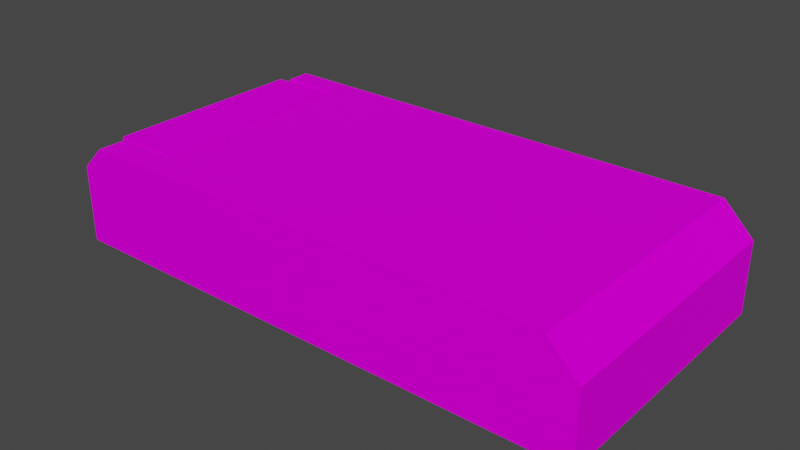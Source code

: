 # Source: Cassette.blend  (saved by Blender 3.5.10; exported with 4.5.12 LTS)
import bpy
from mathutils import Matrix  # noqa: F401  (used for matrix-valued properties, if any)

bpy.ops.wm.read_factory_settings(use_empty=True)
scene = bpy.context.scene
scene.name = 'Scene'

# ---- images (referenced by path relative to the original .blend; pixels are not part of the script)
import os
ASSET_DIR = os.environ.get("B2B_ASSET_DIR", "")  # directory of the original .blend (textures are referenced by path, not embedded)
HERE = os.path.dirname(os.path.abspath(__file__))  # packed textures are extracted next to this script under _unpacked/

def load_image(name, relpath, width, height, colorspace="sRGB"):
    """Load a texture the original file referenced (path relative to the .blend, or extracted next to this script)."""
    p = next((c for c in (os.path.join(HERE, relpath), os.path.join(ASSET_DIR, relpath)) if relpath and os.path.exists(c)), "")
    if p:
        img = bpy.data.images.load(p, check_existing=True)
        img.name = name
    else:  # same state as the original file: an image datablock whose file is absent (Cycles renders it pink)
        img = bpy.data.images.new(name, width, height)
        img.source = "FILE"
        img.filepath = "//" + (relpath or name)
    img.colorspace_settings.name = colorspace
    return img
img_cassette_base_raw_png = load_image('Cassette_Base_Raw.png', 'Textures/Cassette_Base_Raw.png', 1024, 1024, 'sRGB')
img_cassette_keys_raw_png = load_image('Cassette_Keys_Raw.png', 'Textures/Cassette_Keys_Raw.png', 1024, 1024, 'sRGB')

# ---- materials (node trees are filled in below, after node groups)
mat_material = bpy.data.materials.new('Material')
mat_material.use_transparent_shadow = False
mat_material_001 = bpy.data.materials.new('Material.001')
mat_material_001.use_transparent_shadow = False

# ---- material node trees
mat_material.use_nodes = True; mat_material.node_tree.nodes.clear()
_N = mat_material.node_tree.nodes; _L = mat_material.node_tree.links
n0 = _N.new('ShaderNodeBsdfPrincipled'); n0.name = 'Principled BSDF'; n0.location = (10, 300)
n0.distribution = 'GGX'
n0.subsurface_method = 'RANDOM_WALK_SKIN'
n0.inputs[2].default_value = 0.4764
n0.inputs[3].default_value = 1.45
n0.inputs[13].default_value = 0.01181
n0.inputs[27].default_value = (0.0, 0.0, 0.0, 1.0)
n0.inputs[28].default_value = 1.0
n1 = _N.new('ShaderNodeOutputMaterial'); n1.name = 'Material Output'; n1.location = (300, 300)
n2 = _N.new('ShaderNodeTexImage'); n2.name = 'Image Texture'; n2.location = (-280, 280)
n2.image = img_cassette_base_raw_png
_L.new(n0.outputs[0], n1.inputs[0])
_L.new(n2.outputs[0], n0.inputs[0])
n1.is_active_output = True
mat_material_001.use_nodes = True; mat_material_001.node_tree.nodes.clear()
_N = mat_material_001.node_tree.nodes; _L = mat_material_001.node_tree.links
n0 = _N.new('ShaderNodeBsdfPrincipled'); n0.name = 'Principled BSDF'; n0.location = (10, 300)
n0.distribution = 'GGX'
n0.subsurface_method = 'RANDOM_WALK_SKIN'
n0.inputs[3].default_value = 1.45
n0.inputs[13].default_value = 0.0
n0.inputs[27].default_value = (0.0, 0.0, 0.0, 1.0)
n0.inputs[28].default_value = 1.0
n1 = _N.new('ShaderNodeOutputMaterial'); n1.name = 'Material Output'; n1.location = (300, 300)
n2 = _N.new('ShaderNodeTexImage'); n2.name = 'Image Texture'; n2.location = (-280, 280)
n2.image = img_cassette_keys_raw_png
_L.new(n0.outputs[0], n1.inputs[0])
_L.new(n2.outputs[0], n0.inputs[0])
n1.is_active_output = True

# ---- world
world_world = bpy.data.worlds.new('World'); scene.world = world_world
world_world.use_nodes = True; world_world.node_tree.nodes.clear()
_N = world_world.node_tree.nodes; _L = world_world.node_tree.links
n0 = _N.new('ShaderNodeOutputWorld'); n0.name = 'World Output'; n0.location = (300, 300)
n1 = _N.new('ShaderNodeBackground'); n1.name = 'Background'; n1.location = (10, 300)
n1.inputs[0].default_value = (0.05088, 0.05088, 0.05088, 1.0)
_L.new(n1.outputs[0], n0.inputs[0])
n0.is_active_output = True
world_world.color = (0.05088, 0.05088, 0.05088)
world_world.use_sun_shadow = False
world_world.sun_shadow_jitter_overblur = 0.0

# ---- meshes
me_cube_005 = bpy.data.meshes.new('Cube.005')
me_cube_005.from_pydata([(-0.4, -0.2012, -0.07512), (-0.4, 0.2012, -0.07512), (0.4, -0.2012, -0.07512), (-0.2719, -0.1595, 0.01349), (0.4, 0.2012, -0.07512), (-0.2719, 0.1678, 0.01349), (-0.4, -0.1595, 0.01349), (-0.4, 0.1678, 0.01349), (-0.2719, 0.1678, 0.07512), (-0.2719, -0.1595, 0.07512), (-0.3643, -0.2012, 0.07512), (-0.4, -0.2012, 0.03938), (-0.4, 0.2012, 0.03938), (-0.3643, 0.2012, 0.07512), (-0.4, -0.1595, 0.03938), (-0.3643, -0.1595, 0.07512), (-0.3643, 0.1678, 0.07512), (-0.4, 0.1678, 0.03938), (0.4, -0.2012, 0.03011), (0.355, -0.2012, 0.07512), (0.355, 0.2012, 0.07512), (0.4, 0.2012, 0.03011)], [], [(1, 12, 13, 20, 21, 4), (9, 3, 6, 14, 15), (15, 10, 19, 20, 13, 16, 8, 9), (17, 12, 1, 0, 11, 14, 6, 7), (1, 4, 2, 0), (5, 3, 9, 8), (8, 16, 17, 7, 5), (6, 3, 5, 7), (10, 15, 14, 11), (12, 17, 16, 13), (4, 21, 18, 2), (18, 21, 20, 19), (2, 18, 19, 10, 11, 0)])
_uv = me_cube_005.uv_layers.new(name='UVMap')
_uv.uv.foreach_set('vector', [0.2987, 9.977e-05, 0.3604, 9.98e-05, 0.3797, 0.01938, 0.3797, 0.4074, 0.3554, 0.4317, 0.2987, 0.4317, 0.4132, 0.2431, 0.4132, 0.2099, 0.4823, 0.2099, 0.4823, 0.2239, 0.463, 0.2431, 0.02262, 0.3881, 9.977e-05, 0.3881, 9.981e-05, 9.98e-05, 0.2172, 9.98e-05, 0.2172, 0.3881, 0.1992, 0.3881, 0.1992, 0.3383, 0.02262, 0.3383, 0.1992, 0.4154, 0.2172, 0.4154, 0.2172, 0.4772, 9.982e-05, 0.4772, 9.98e-05, 0.4154, 0.02262, 0.4154, 0.02262, 0.4294, 0.1992, 0.4294, 0.2172, 0.4772, 0.2172, 0.9088, 9.98e-05, 0.9088, 9.982e-05, 0.4772, 0.4132, 0.03335, 0.4132, 0.2099, 0.3799, 0.2099, 0.3799, 0.03335, 0.4132, 9.977e-05, 0.463, 9.98e-05, 0.4823, 0.01938, 0.4823, 0.03335, 0.4132, 0.03335, 0.4823, 0.2099, 0.4132, 0.2099, 0.4132, 0.03335, 0.4823, 0.03335, 9.977e-05, 0.3881, 0.02262, 0.3881, 0.02262, 0.4154, 9.98e-05, 0.4154, 0.2172, 0.4154, 0.1992, 0.4154, 0.1992, 0.3881, 0.2172, 0.3881, 0.2172, 0.9088, 0.2172, 0.9656, 9.98e-05, 0.9656, 9.98e-05, 0.9088, 9.98e-05, 0.9656, 0.2172, 0.9656, 0.2172, 0.9999, 9.981e-05, 0.9999, 0.2985, 0.4317, 0.2417, 0.4317, 0.2174, 0.4074, 0.2174, 0.01938, 0.2367, 9.977e-05, 0.2985, 9.977e-05])
me_cube_005.materials.append(mat_material)
me_cube_005.update()
me_cube_006 = bpy.data.meshes.new('Cube.006')
me_cube_006.from_pydata([(-0.05511, -0.1548, -0.02324), (-0.05511, -0.1548, 0.02324), (-0.05511, 0.1548, -0.02324), (-0.05511, 0.1548, 0.02324), (0.05511, -0.1548, -0.02324), (0.05511, -0.1548, 0.02324), (0.05511, 0.1548, -0.02324), (0.05511, 0.1548, 0.02324)], [], [(0, 1, 3, 2), (2, 3, 7, 6), (6, 7, 5, 4), (4, 5, 1, 0), (2, 6, 4, 0), (7, 3, 1, 5)])
_uv = me_cube_006.uv_layers.new(name='UVMap')
_uv.uv.foreach_set('vector', [0.8691, 0.7495, 0.8691, 0.8799, 0.0001276, 0.8799, 0.0001276, 0.7495, 0.8694, 0.3098, 0.9999, 0.3098, 0.9999, 0.6192, 0.8694, 0.6192, 0.0001277, 0.44, 0.0001277, 0.3096, 0.8691, 0.3096, 0.8691, 0.44, 0.9999, 0.3096, 0.8694, 0.3096, 0.8694, 0.0001276, 0.9999, 0.0001276, 0.0001276, 0.7495, 0.0001277, 0.44, 0.8691, 0.44, 0.8691, 0.7495, 0.0001277, 0.3096, 0.0001277, 0.0001276, 0.8691, 0.0001276, 0.8691, 0.3096])
me_cube_006.materials.append(mat_material_001)
me_cube_006.update()

# ---- objects
ob_cassette_base = bpy.data.objects.new('Cassette_Base', me_cube_005)
ob_cassette_keys = bpy.data.objects.new('Cassette_Keys', me_cube_006)

# ---- transforms, parenting, visibility, modifiers, constraints
ob_cassette_base.location = (0.0, 0.0, 0.0)
ob_cassette_keys.location = (-0.3245, 0.005, 0.05)
ob_cassette_keys.rotation_euler = (0.0, -0.0, 3.142)

# ---- collection membership
scene.collection.objects.link(ob_cassette_base)
scene.collection.objects.link(ob_cassette_keys)

# ---- scene / render settings (as saved in the file)
scene.frame_start = 1; scene.frame_end = 250; scene.frame_set(1)
scene.render.engine = 'BLENDER_EEVEE_NEXT'
scene.cycles.sampling_pattern = 'TABULATED_SOBOL'
scene.view_settings.view_transform = 'Filmic'
bpy.context.view_layer.update()

# ---- added for rendering (the .blend has no active camera and no usable light): camera, sun
cam_auto = bpy.data.cameras.new('AutoCamera')
cam_auto.lens = 50.0
cam_auto.sensor_width = 36.0
cam_auto.clip_end = 1000.0
ob_auto_camera = bpy.data.objects.new('AutoCamera', cam_auto)
scene.collection.objects.link(ob_auto_camera)
ob_auto_camera.location = (0.840121, -1.00814, 0.672097)
ob_auto_camera.rotation_euler = (1.09748, -7.21219e-08, 0.694738)
scene.camera = ob_auto_camera
light_auto_sun = bpy.data.lights.new('AutoSun', 'SUN')
light_auto_sun.energy = 3.0
light_auto_sun.angle = 0.0523599
ob_auto_sun = bpy.data.objects.new('AutoSun', light_auto_sun)
scene.collection.objects.link(ob_auto_sun)
ob_auto_sun.rotation_euler = (0.872665, 0.174533, 0.523599)
bpy.context.view_layer.update()
